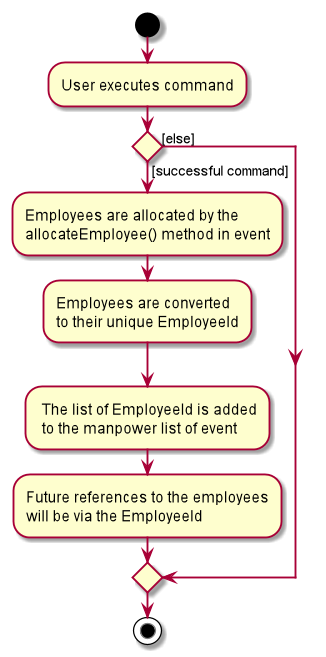

The diagram above was rendered by PlantUML. Its source (embedded in the PNG):
@startuml
start
:User executes command;


if () then ([successful command])
    :Employees are allocated by the
    allocateEmployee() method in event;
    :Employees are converted
    to their unique EmployeeId;
    : The list of EmployeeId is added
     to the manpower list of event;

    :Future references to the employees 
    will be via the EmployeeId;

else ([else])

endif
stop
@enduml